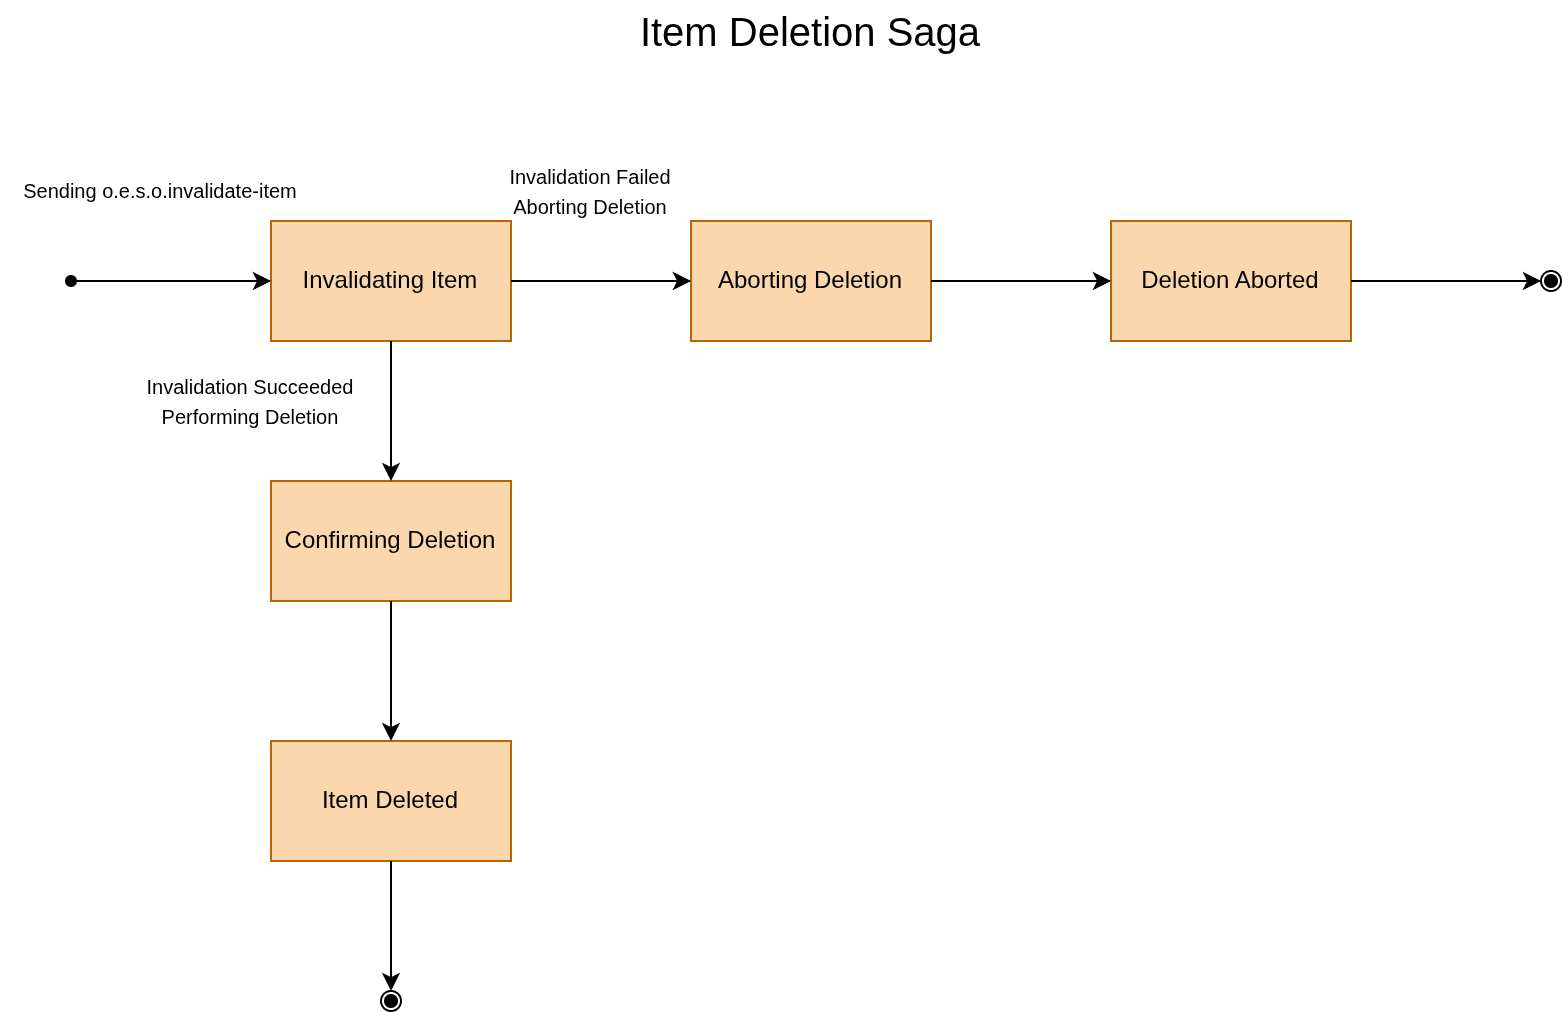

The diagram above was exported from draw.io. Its source (the exported page's mxGraphModel, read from the mxfile embedded in the PNG):
<mxGraphModel dx="1556" dy="897" grid="1" gridSize="10" guides="1" tooltips="1" connect="1" arrows="1" fold="1" page="1" pageScale="1" pageWidth="850" pageHeight="1100" math="0" shadow="0">
  <root>
    <mxCell id="0" />
    <mxCell id="1" parent="0" />
    <mxCell id="ZR1JZwNLeokkUEQD4-9s-1" parent="1" style="rounded=0;whiteSpace=wrap;html=1;fillColor=#fad7ac;strokeColor=#b46504;" value="Invalidating Item" vertex="1">
      <mxGeometry height="60" width="120" x="170" y="130" as="geometry" />
    </mxCell>
    <mxCell id="ZR1JZwNLeokkUEQD4-9s-2" parent="1" style="rounded=0;whiteSpace=wrap;html=1;fillColor=#fad7ac;strokeColor=#b46504;" value="Confirming Deletion" vertex="1">
      <mxGeometry height="60" width="120" x="170" y="260" as="geometry" />
    </mxCell>
    <mxCell id="ZR1JZwNLeokkUEQD4-9s-3" parent="1" style="rounded=0;whiteSpace=wrap;html=1;fillColor=#fad7ac;strokeColor=#b46504;" value="Item Deleted" vertex="1">
      <mxGeometry height="60" width="120" x="170" y="390" as="geometry" />
    </mxCell>
    <mxCell id="ZR1JZwNLeokkUEQD4-9s-4" parent="1" style="rounded=0;whiteSpace=wrap;html=1;fillColor=#fad7ac;strokeColor=#b46504;" value="Aborting Deletion" vertex="1">
      <mxGeometry height="60" width="120" x="380" y="130" as="geometry" />
    </mxCell>
    <mxCell id="ZR1JZwNLeokkUEQD4-9s-5" parent="1" style="rounded=0;whiteSpace=wrap;html=1;fillColor=#fad7ac;strokeColor=#b46504;" value="Deletion Aborted" vertex="1">
      <mxGeometry height="60" width="120" x="590" y="130" as="geometry" />
    </mxCell>
    <mxCell id="ZR1JZwNLeokkUEQD4-9s-6" parent="1" style="shape=waypoint;sketch=0;fillStyle=solid;size=6;pointerEvents=1;points=[];fillColor=none;resizable=0;rotatable=0;perimeter=centerPerimeter;snapToPoint=1;strokeColor=default;" value="" vertex="1">
      <mxGeometry height="20" width="20" x="60" y="150" as="geometry" />
    </mxCell>
    <mxCell id="ZR1JZwNLeokkUEQD4-9s-7" edge="1" parent="1" source="ZR1JZwNLeokkUEQD4-9s-6" style="endArrow=classic;html=1;rounded=0;" target="ZR1JZwNLeokkUEQD4-9s-1" value="">
      <mxGeometry height="50" relative="1" width="50" as="geometry">
        <mxPoint x="260" y="250" as="sourcePoint" />
        <mxPoint x="310" y="200" as="targetPoint" />
      </mxGeometry>
    </mxCell>
    <mxCell id="ZR1JZwNLeokkUEQD4-9s-8" edge="1" parent="1" source="ZR1JZwNLeokkUEQD4-9s-1" style="endArrow=classic;html=1;rounded=0;" target="ZR1JZwNLeokkUEQD4-9s-4" value="">
      <mxGeometry height="50" relative="1" width="50" as="geometry">
        <mxPoint x="260" y="250" as="sourcePoint" />
        <mxPoint x="310" y="200" as="targetPoint" />
      </mxGeometry>
    </mxCell>
    <mxCell id="ZR1JZwNLeokkUEQD4-9s-9" edge="1" parent="1" source="ZR1JZwNLeokkUEQD4-9s-4" style="endArrow=classic;html=1;rounded=0;" target="ZR1JZwNLeokkUEQD4-9s-5" value="">
      <mxGeometry height="50" relative="1" width="50" as="geometry">
        <mxPoint x="260" y="250" as="sourcePoint" />
        <mxPoint x="310" y="200" as="targetPoint" />
      </mxGeometry>
    </mxCell>
    <mxCell id="ZR1JZwNLeokkUEQD4-9s-10" edge="1" parent="1" source="ZR1JZwNLeokkUEQD4-9s-1" style="endArrow=classic;html=1;rounded=0;" target="ZR1JZwNLeokkUEQD4-9s-2" value="">
      <mxGeometry height="50" relative="1" width="50" as="geometry">
        <mxPoint x="260" y="250" as="sourcePoint" />
        <mxPoint x="310" y="200" as="targetPoint" />
      </mxGeometry>
    </mxCell>
    <mxCell id="ZR1JZwNLeokkUEQD4-9s-11" edge="1" parent="1" source="ZR1JZwNLeokkUEQD4-9s-2" style="endArrow=classic;html=1;rounded=0;" target="ZR1JZwNLeokkUEQD4-9s-3" value="">
      <mxGeometry height="50" relative="1" width="50" as="geometry">
        <mxPoint x="260" y="250" as="sourcePoint" />
        <mxPoint x="310" y="200" as="targetPoint" />
      </mxGeometry>
    </mxCell>
    <mxCell id="ZR1JZwNLeokkUEQD4-9s-14" parent="1" style="ellipse;html=1;shape=endState;fillColor=#000000;strokeColor=#000000;" value="" vertex="1">
      <mxGeometry height="10" width="10" x="805" y="155" as="geometry" />
    </mxCell>
    <mxCell id="ZR1JZwNLeokkUEQD4-9s-16" edge="1" parent="1" source="ZR1JZwNLeokkUEQD4-9s-5" style="endArrow=classic;html=1;rounded=0;entryX=0;entryY=0.5;entryDx=0;entryDy=0;" target="ZR1JZwNLeokkUEQD4-9s-14" value="">
      <mxGeometry height="50" relative="1" width="50" as="geometry">
        <mxPoint x="620" y="260" as="sourcePoint" />
        <mxPoint x="670" y="210" as="targetPoint" />
      </mxGeometry>
    </mxCell>
    <mxCell id="ZR1JZwNLeokkUEQD4-9s-17" parent="1" style="ellipse;html=1;shape=endState;fillColor=#000000;strokeColor=#000000;" value="" vertex="1">
      <mxGeometry height="10" width="10" x="225" y="515" as="geometry" />
    </mxCell>
    <mxCell id="ZR1JZwNLeokkUEQD4-9s-18" edge="1" parent="1" source="ZR1JZwNLeokkUEQD4-9s-3" style="endArrow=classic;html=1;rounded=0;entryX=0.5;entryY=0;entryDx=0;entryDy=0;" target="ZR1JZwNLeokkUEQD4-9s-17" value="">
      <mxGeometry height="50" relative="1" width="50" as="geometry">
        <mxPoint x="180" y="530" as="sourcePoint" />
        <mxPoint x="230" y="480" as="targetPoint" />
      </mxGeometry>
    </mxCell>
    <mxCell id="ZR1JZwNLeokkUEQD4-9s-19" parent="1" style="text;html=1;whiteSpace=wrap;strokeColor=none;fillColor=none;align=center;verticalAlign=middle;rounded=0;autosize=1;resizable=0;" value="&lt;font style=&quot;font-size: 10px;&quot;&gt;Sending&amp;nbsp;&lt;span style=&quot;background-color: transparent; color: light-dark(rgb(0, 0, 0), rgb(255, 255, 255));&quot;&gt;o.e.s.o.invalidate-item&lt;/span&gt;&lt;/font&gt;" vertex="1">
      <mxGeometry height="30" width="160" x="35" y="100" as="geometry" />
    </mxCell>
    <mxCell id="ZR1JZwNLeokkUEQD4-9s-20" parent="1" style="text;html=1;whiteSpace=wrap;strokeColor=none;fillColor=none;align=center;verticalAlign=middle;rounded=0;autosize=1;resizable=0;" value="&lt;font style=&quot;font-size: 10px;&quot;&gt;Invalidation Succeeded&lt;/font&gt;&lt;div&gt;&lt;font style=&quot;font-size: 10px;&quot;&gt;Performing Deletion&lt;/font&gt;&lt;/div&gt;" vertex="1">
      <mxGeometry height="40" width="130" x="95" y="200" as="geometry" />
    </mxCell>
    <mxCell id="ZR1JZwNLeokkUEQD4-9s-22" parent="1" style="text;html=1;whiteSpace=wrap;strokeColor=none;fillColor=none;align=center;verticalAlign=middle;rounded=0;autosize=1;resizable=0;" value="&lt;font style=&quot;font-size: 10px;&quot;&gt;Invalidation Failed&lt;/font&gt;&lt;div&gt;&lt;font style=&quot;font-size: 10px;&quot;&gt;Aborting Deletion&lt;/font&gt;&lt;/div&gt;" vertex="1">
      <mxGeometry height="40" width="100" x="280" y="95" as="geometry" />
    </mxCell>
    <mxCell id="ZR1JZwNLeokkUEQD4-9s-24" parent="1" style="text;html=1;whiteSpace=wrap;strokeColor=none;fillColor=none;align=center;verticalAlign=middle;rounded=0;" value="&lt;font style=&quot;font-size: 20px;&quot;&gt;Item Deletion Saga&lt;/font&gt;" vertex="1">
      <mxGeometry height="30" width="190" x="345" y="20" as="geometry" />
    </mxCell>
  </root>
</mxGraphModel>